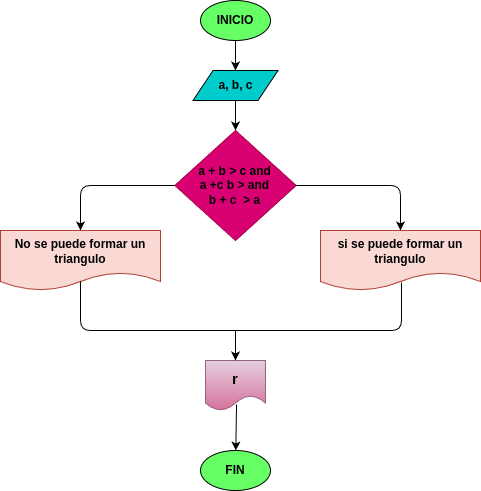

The diagram above was exported from draw.io. Its source (the exported page's mxGraphModel, read from the mxfile embedded in the PNG):
<mxGraphModel dx="662" dy="461" grid="1" gridSize="10" guides="1" tooltips="1" connect="1" arrows="1" fold="1" page="1" pageScale="1" pageWidth="850" pageHeight="1100" math="0" shadow="0">
  <root>
    <mxCell id="0" />
    <mxCell id="1" parent="0" />
    <mxCell id="18" style="edgeStyle=none;html=1;exitX=0.5;exitY=1;exitDx=0;exitDy=0;entryX=0.5;entryY=0;entryDx=0;entryDy=0;fontSize=15;fontColor=#000000;" edge="1" parent="1" source="2" target="3">
      <mxGeometry relative="1" as="geometry" />
    </mxCell>
    <mxCell id="2" value="&lt;b&gt;&lt;font color=&quot;#000000&quot;&gt;INICIO&lt;/font&gt;&lt;/b&gt;" style="ellipse;whiteSpace=wrap;html=1;fillColor=#66FF66;" parent="1" vertex="1">
      <mxGeometry x="385.01" y="50" width="70" height="40" as="geometry" />
    </mxCell>
    <mxCell id="7" value="" style="edgeStyle=none;html=1;fontColor=#000000;" edge="1" parent="1" source="3" target="6">
      <mxGeometry relative="1" as="geometry" />
    </mxCell>
    <mxCell id="3" value="&lt;b&gt;&lt;font color=&quot;#000000&quot;&gt;a, b, c&lt;/font&gt;&lt;/b&gt;" style="shape=parallelogram;perimeter=parallelogramPerimeter;whiteSpace=wrap;html=1;fixedSize=1;fillColor=#00CCCC;" parent="1" vertex="1">
      <mxGeometry x="377.5" y="120" width="85" height="30" as="geometry" />
    </mxCell>
    <mxCell id="9" style="edgeStyle=none;html=1;exitX=0;exitY=0.5;exitDx=0;exitDy=0;entryX=0.5;entryY=0;entryDx=0;entryDy=0;fontColor=#000000;" edge="1" parent="1" source="6" target="8">
      <mxGeometry relative="1" as="geometry">
        <Array as="points">
          <mxPoint x="265" y="235" />
        </Array>
      </mxGeometry>
    </mxCell>
    <mxCell id="11" style="edgeStyle=none;html=1;exitX=1;exitY=0.5;exitDx=0;exitDy=0;entryX=0.5;entryY=0;entryDx=0;entryDy=0;fontColor=#000000;" edge="1" parent="1" source="6" target="10">
      <mxGeometry relative="1" as="geometry">
        <Array as="points">
          <mxPoint x="585" y="235" />
        </Array>
      </mxGeometry>
    </mxCell>
    <mxCell id="6" value="&lt;font color=&quot;#000000&quot;&gt;&lt;b&gt;a + b &amp;gt; c and&lt;br&gt;a +c b &amp;gt; and&lt;br&gt;b + c&amp;nbsp; &amp;gt; a&lt;/b&gt;&lt;br&gt;&lt;/font&gt;" style="rhombus;whiteSpace=wrap;html=1;fillColor=#d80073;fontColor=#ffffff;strokeColor=#A50040;" vertex="1" parent="1">
      <mxGeometry x="359.38" y="180" width="121.25" height="110" as="geometry" />
    </mxCell>
    <mxCell id="8" value="&lt;b&gt;&lt;font color=&quot;#000000&quot;&gt;No se puede formar un triangulo&lt;/font&gt;&lt;/b&gt;" style="shape=document;whiteSpace=wrap;html=1;boundedLbl=1;fillColor=#fad9d5;strokeColor=#ae4132;" vertex="1" parent="1">
      <mxGeometry x="185" y="280" width="160" height="60" as="geometry" />
    </mxCell>
    <mxCell id="10" value="&lt;b&gt;&lt;font color=&quot;#000000&quot;&gt;si se puede formar un triangulo&lt;/font&gt;&lt;/b&gt;" style="shape=document;whiteSpace=wrap;html=1;boundedLbl=1;fillColor=#fad9d5;strokeColor=#ae4132;" vertex="1" parent="1">
      <mxGeometry x="505" y="280" width="160" height="60" as="geometry" />
    </mxCell>
    <mxCell id="12" value="&lt;b&gt;&lt;font color=&quot;#ffffff&quot;&gt;Falso&lt;/font&gt;&lt;/b&gt;" style="text;html=1;align=center;verticalAlign=middle;resizable=0;points=[];autosize=1;strokeColor=none;fillColor=none;fontColor=#000000;" vertex="1" parent="1">
      <mxGeometry x="295" y="215" width="50" height="30" as="geometry" />
    </mxCell>
    <mxCell id="14" value="&lt;b&gt;Verdadero&lt;/b&gt;" style="text;html=1;align=center;verticalAlign=middle;resizable=0;points=[];autosize=1;strokeColor=none;fillColor=none;fontColor=#FFFFFF;" vertex="1" parent="1">
      <mxGeometry x="495" y="215" width="80" height="30" as="geometry" />
    </mxCell>
    <mxCell id="15" value="" style="endArrow=none;html=1;fontColor=#FFFFFF;exitX=0.5;exitY=0.85;exitDx=0;exitDy=0;exitPerimeter=0;entryX=0.506;entryY=0.867;entryDx=0;entryDy=0;entryPerimeter=0;" edge="1" parent="1" source="8" target="10">
      <mxGeometry width="50" height="50" relative="1" as="geometry">
        <mxPoint x="415" y="300" as="sourcePoint" />
        <mxPoint x="465" y="250" as="targetPoint" />
        <Array as="points">
          <mxPoint x="265" y="380" />
          <mxPoint x="586" y="380" />
        </Array>
      </mxGeometry>
    </mxCell>
    <mxCell id="17" value="&lt;b&gt;&lt;font color=&quot;#000000&quot; style=&quot;font-size: 15px;&quot;&gt;r&lt;/font&gt;&lt;/b&gt;" style="shape=document;whiteSpace=wrap;html=1;boundedLbl=1;fillColor=#e6d0de;gradientColor=#d5739d;strokeColor=#996185;" vertex="1" parent="1">
      <mxGeometry x="390.01" y="410" width="60" height="50" as="geometry" />
    </mxCell>
    <mxCell id="19" value="" style="endArrow=classic;html=1;fontSize=15;fontColor=#000000;entryX=0.5;entryY=0;entryDx=0;entryDy=0;" edge="1" parent="1" target="17">
      <mxGeometry width="50" height="50" relative="1" as="geometry">
        <mxPoint x="420" y="380" as="sourcePoint" />
        <mxPoint x="480" y="420" as="targetPoint" />
      </mxGeometry>
    </mxCell>
    <mxCell id="21" value="&lt;font color=&quot;#000000&quot;&gt;&lt;b&gt;FIN&lt;/b&gt;&lt;/font&gt;" style="ellipse;whiteSpace=wrap;html=1;fillColor=#66FF66;" vertex="1" parent="1">
      <mxGeometry x="385" y="500" width="70" height="40" as="geometry" />
    </mxCell>
    <mxCell id="22" value="" style="endArrow=classic;html=1;fontSize=15;fontColor=#000000;exitX=0.517;exitY=0.88;exitDx=0;exitDy=0;exitPerimeter=0;" edge="1" parent="1" source="17" target="21">
      <mxGeometry width="50" height="50" relative="1" as="geometry">
        <mxPoint x="430" y="560" as="sourcePoint" />
        <mxPoint x="480" y="510" as="targetPoint" />
      </mxGeometry>
    </mxCell>
  </root>
</mxGraphModel>